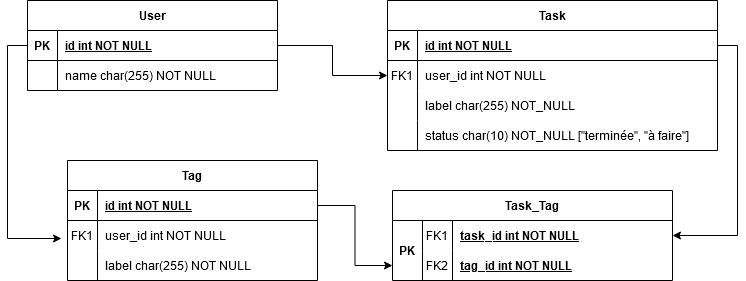

The diagram above was exported from draw.io. Its source (the exported page's mxGraphModel, read from the mxfile embedded in the PNG):
<mxGraphModel dx="1416" dy="757" grid="1" gridSize="10" guides="1" tooltips="1" connect="1" arrows="1" fold="1" page="1" pageScale="1" pageWidth="850" pageHeight="1100" math="0" shadow="0" extFonts="Permanent Marker^https://fonts.googleapis.com/css?family=Permanent+Marker">
  <root>
    <mxCell id="0" />
    <mxCell id="1" parent="0" />
    <mxCell id="C-vyLk0tnHw3VtMMgP7b-23" value="User" style="shape=table;startSize=30;container=1;collapsible=1;childLayout=tableLayout;fixedRows=1;rowLines=0;fontStyle=1;align=center;resizeLast=1;" parent="1" vertex="1">
      <mxGeometry x="60" y="70" width="250" height="90" as="geometry" />
    </mxCell>
    <mxCell id="C-vyLk0tnHw3VtMMgP7b-24" value="" style="shape=partialRectangle;collapsible=0;dropTarget=0;pointerEvents=0;fillColor=none;points=[[0,0.5],[1,0.5]];portConstraint=eastwest;top=0;left=0;right=0;bottom=1;" parent="C-vyLk0tnHw3VtMMgP7b-23" vertex="1">
      <mxGeometry y="30" width="250" height="30" as="geometry" />
    </mxCell>
    <mxCell id="C-vyLk0tnHw3VtMMgP7b-25" value="PK" style="shape=partialRectangle;overflow=hidden;connectable=0;fillColor=none;top=0;left=0;bottom=0;right=0;fontStyle=1;" parent="C-vyLk0tnHw3VtMMgP7b-24" vertex="1">
      <mxGeometry width="30" height="30" as="geometry">
        <mxRectangle width="30" height="30" as="alternateBounds" />
      </mxGeometry>
    </mxCell>
    <mxCell id="C-vyLk0tnHw3VtMMgP7b-26" value="id int NOT NULL " style="shape=partialRectangle;overflow=hidden;connectable=0;fillColor=none;top=0;left=0;bottom=0;right=0;align=left;spacingLeft=6;fontStyle=5;" parent="C-vyLk0tnHw3VtMMgP7b-24" vertex="1">
      <mxGeometry x="30" width="220" height="30" as="geometry">
        <mxRectangle width="220" height="30" as="alternateBounds" />
      </mxGeometry>
    </mxCell>
    <mxCell id="C-vyLk0tnHw3VtMMgP7b-27" value="" style="shape=partialRectangle;collapsible=0;dropTarget=0;pointerEvents=0;fillColor=none;points=[[0,0.5],[1,0.5]];portConstraint=eastwest;top=0;left=0;right=0;bottom=0;" parent="C-vyLk0tnHw3VtMMgP7b-23" vertex="1">
      <mxGeometry y="60" width="250" height="30" as="geometry" />
    </mxCell>
    <mxCell id="C-vyLk0tnHw3VtMMgP7b-28" value="" style="shape=partialRectangle;overflow=hidden;connectable=0;fillColor=none;top=0;left=0;bottom=0;right=0;" parent="C-vyLk0tnHw3VtMMgP7b-27" vertex="1">
      <mxGeometry width="30" height="30" as="geometry">
        <mxRectangle width="30" height="30" as="alternateBounds" />
      </mxGeometry>
    </mxCell>
    <mxCell id="C-vyLk0tnHw3VtMMgP7b-29" value="name char(255) NOT NULL" style="shape=partialRectangle;overflow=hidden;connectable=0;fillColor=none;top=0;left=0;bottom=0;right=0;align=left;spacingLeft=6;" parent="C-vyLk0tnHw3VtMMgP7b-27" vertex="1">
      <mxGeometry x="30" width="220" height="30" as="geometry">
        <mxRectangle width="220" height="30" as="alternateBounds" />
      </mxGeometry>
    </mxCell>
    <mxCell id="5XlUvtiglsFTXDrucM6v-8" style="edgeStyle=orthogonalEdgeStyle;rounded=0;orthogonalLoop=1;jettySize=auto;html=1;exitX=0;exitY=0.5;exitDx=0;exitDy=0;entryX=-0.024;entryY=0.6;entryDx=0;entryDy=0;entryPerimeter=0;" edge="1" parent="1" source="C-vyLk0tnHw3VtMMgP7b-24" target="5XlUvtiglsFTXDrucM6v-21">
      <mxGeometry relative="1" as="geometry">
        <mxPoint x="220" y="398.5" as="targetPoint" />
      </mxGeometry>
    </mxCell>
    <mxCell id="5XlUvtiglsFTXDrucM6v-9" style="edgeStyle=orthogonalEdgeStyle;rounded=0;orthogonalLoop=1;jettySize=auto;html=1;exitX=1;exitY=0.5;exitDx=0;exitDy=0;entryX=0;entryY=0.5;entryDx=0;entryDy=0;" edge="1" parent="1" source="C-vyLk0tnHw3VtMMgP7b-24" target="C-vyLk0tnHw3VtMMgP7b-6">
      <mxGeometry relative="1" as="geometry" />
    </mxCell>
    <mxCell id="C-vyLk0tnHw3VtMMgP7b-2" value="Task" style="shape=table;startSize=30;container=1;collapsible=1;childLayout=tableLayout;fixedRows=1;rowLines=0;fontStyle=1;align=center;resizeLast=1;" parent="1" vertex="1">
      <mxGeometry x="420" y="70" width="330" height="150" as="geometry" />
    </mxCell>
    <mxCell id="C-vyLk0tnHw3VtMMgP7b-3" value="" style="shape=partialRectangle;collapsible=0;dropTarget=0;pointerEvents=0;fillColor=none;points=[[0,0.5],[1,0.5]];portConstraint=eastwest;top=0;left=0;right=0;bottom=1;" parent="C-vyLk0tnHw3VtMMgP7b-2" vertex="1">
      <mxGeometry y="30" width="330" height="30" as="geometry" />
    </mxCell>
    <mxCell id="C-vyLk0tnHw3VtMMgP7b-4" value="PK" style="shape=partialRectangle;overflow=hidden;connectable=0;fillColor=none;top=0;left=0;bottom=0;right=0;fontStyle=1;" parent="C-vyLk0tnHw3VtMMgP7b-3" vertex="1">
      <mxGeometry width="30" height="30" as="geometry">
        <mxRectangle width="30" height="30" as="alternateBounds" />
      </mxGeometry>
    </mxCell>
    <mxCell id="C-vyLk0tnHw3VtMMgP7b-5" value="id int NOT NULL " style="shape=partialRectangle;overflow=hidden;connectable=0;fillColor=none;top=0;left=0;bottom=0;right=0;align=left;spacingLeft=6;fontStyle=5;" parent="C-vyLk0tnHw3VtMMgP7b-3" vertex="1">
      <mxGeometry x="30" width="300" height="30" as="geometry">
        <mxRectangle width="300" height="30" as="alternateBounds" />
      </mxGeometry>
    </mxCell>
    <mxCell id="C-vyLk0tnHw3VtMMgP7b-6" value="" style="shape=partialRectangle;collapsible=0;dropTarget=0;pointerEvents=0;fillColor=none;points=[[0,0.5],[1,0.5]];portConstraint=eastwest;top=0;left=0;right=0;bottom=0;" parent="C-vyLk0tnHw3VtMMgP7b-2" vertex="1">
      <mxGeometry y="60" width="330" height="30" as="geometry" />
    </mxCell>
    <mxCell id="C-vyLk0tnHw3VtMMgP7b-7" value="FK1" style="shape=partialRectangle;overflow=hidden;connectable=0;fillColor=none;top=0;left=0;bottom=0;right=0;" parent="C-vyLk0tnHw3VtMMgP7b-6" vertex="1">
      <mxGeometry width="30" height="30" as="geometry">
        <mxRectangle width="30" height="30" as="alternateBounds" />
      </mxGeometry>
    </mxCell>
    <mxCell id="C-vyLk0tnHw3VtMMgP7b-8" value="user_id int NOT NULL" style="shape=partialRectangle;overflow=hidden;connectable=0;fillColor=none;top=0;left=0;bottom=0;right=0;align=left;spacingLeft=6;" parent="C-vyLk0tnHw3VtMMgP7b-6" vertex="1">
      <mxGeometry x="30" width="300" height="30" as="geometry">
        <mxRectangle width="300" height="30" as="alternateBounds" />
      </mxGeometry>
    </mxCell>
    <mxCell id="C-vyLk0tnHw3VtMMgP7b-9" value="" style="shape=partialRectangle;collapsible=0;dropTarget=0;pointerEvents=0;fillColor=none;points=[[0,0.5],[1,0.5]];portConstraint=eastwest;top=0;left=0;right=0;bottom=0;" parent="C-vyLk0tnHw3VtMMgP7b-2" vertex="1">
      <mxGeometry y="90" width="330" height="30" as="geometry" />
    </mxCell>
    <mxCell id="C-vyLk0tnHw3VtMMgP7b-10" value="" style="shape=partialRectangle;overflow=hidden;connectable=0;fillColor=none;top=0;left=0;bottom=0;right=0;" parent="C-vyLk0tnHw3VtMMgP7b-9" vertex="1">
      <mxGeometry width="30" height="30" as="geometry">
        <mxRectangle width="30" height="30" as="alternateBounds" />
      </mxGeometry>
    </mxCell>
    <mxCell id="C-vyLk0tnHw3VtMMgP7b-11" value="label char(255) NOT_NULL" style="shape=partialRectangle;overflow=hidden;connectable=0;fillColor=none;top=0;left=0;bottom=0;right=0;align=left;spacingLeft=6;" parent="C-vyLk0tnHw3VtMMgP7b-9" vertex="1">
      <mxGeometry x="30" width="300" height="30" as="geometry">
        <mxRectangle width="300" height="30" as="alternateBounds" />
      </mxGeometry>
    </mxCell>
    <mxCell id="5XlUvtiglsFTXDrucM6v-77" style="shape=partialRectangle;collapsible=0;dropTarget=0;pointerEvents=0;fillColor=none;points=[[0,0.5],[1,0.5]];portConstraint=eastwest;top=0;left=0;right=0;bottom=0;" vertex="1" parent="C-vyLk0tnHw3VtMMgP7b-2">
      <mxGeometry y="120" width="330" height="30" as="geometry" />
    </mxCell>
    <mxCell id="5XlUvtiglsFTXDrucM6v-78" style="shape=partialRectangle;overflow=hidden;connectable=0;fillColor=none;top=0;left=0;bottom=0;right=0;" vertex="1" parent="5XlUvtiglsFTXDrucM6v-77">
      <mxGeometry width="30" height="30" as="geometry">
        <mxRectangle width="30" height="30" as="alternateBounds" />
      </mxGeometry>
    </mxCell>
    <mxCell id="5XlUvtiglsFTXDrucM6v-79" value="status char(10) NOT_NULL [&quot;terminée&quot;, &quot;à faire&quot;]" style="shape=partialRectangle;overflow=hidden;connectable=0;fillColor=none;top=0;left=0;bottom=0;right=0;align=left;spacingLeft=6;" vertex="1" parent="5XlUvtiglsFTXDrucM6v-77">
      <mxGeometry x="30" width="300" height="30" as="geometry">
        <mxRectangle width="300" height="30" as="alternateBounds" />
      </mxGeometry>
    </mxCell>
    <mxCell id="5XlUvtiglsFTXDrucM6v-17" value="Tag" style="shape=table;startSize=30;container=1;collapsible=1;childLayout=tableLayout;fixedRows=1;rowLines=0;fontStyle=1;align=center;resizeLast=1;" vertex="1" parent="1">
      <mxGeometry x="100" y="230" width="250" height="120" as="geometry" />
    </mxCell>
    <mxCell id="5XlUvtiglsFTXDrucM6v-18" value="" style="shape=partialRectangle;collapsible=0;dropTarget=0;pointerEvents=0;fillColor=none;points=[[0,0.5],[1,0.5]];portConstraint=eastwest;top=0;left=0;right=0;bottom=1;" vertex="1" parent="5XlUvtiglsFTXDrucM6v-17">
      <mxGeometry y="30" width="250" height="30" as="geometry" />
    </mxCell>
    <mxCell id="5XlUvtiglsFTXDrucM6v-19" value="PK" style="shape=partialRectangle;overflow=hidden;connectable=0;fillColor=none;top=0;left=0;bottom=0;right=0;fontStyle=1;" vertex="1" parent="5XlUvtiglsFTXDrucM6v-18">
      <mxGeometry width="30" height="30" as="geometry">
        <mxRectangle width="30" height="30" as="alternateBounds" />
      </mxGeometry>
    </mxCell>
    <mxCell id="5XlUvtiglsFTXDrucM6v-20" value="id int NOT NULL " style="shape=partialRectangle;overflow=hidden;connectable=0;fillColor=none;top=0;left=0;bottom=0;right=0;align=left;spacingLeft=6;fontStyle=5;" vertex="1" parent="5XlUvtiglsFTXDrucM6v-18">
      <mxGeometry x="30" width="220" height="30" as="geometry">
        <mxRectangle width="220" height="30" as="alternateBounds" />
      </mxGeometry>
    </mxCell>
    <mxCell id="5XlUvtiglsFTXDrucM6v-21" value="" style="shape=partialRectangle;collapsible=0;dropTarget=0;pointerEvents=0;fillColor=none;points=[[0,0.5],[1,0.5]];portConstraint=eastwest;top=0;left=0;right=0;bottom=0;" vertex="1" parent="5XlUvtiglsFTXDrucM6v-17">
      <mxGeometry y="60" width="250" height="30" as="geometry" />
    </mxCell>
    <mxCell id="5XlUvtiglsFTXDrucM6v-22" value="FK1" style="shape=partialRectangle;overflow=hidden;connectable=0;fillColor=none;top=0;left=0;bottom=0;right=0;" vertex="1" parent="5XlUvtiglsFTXDrucM6v-21">
      <mxGeometry width="30" height="30" as="geometry">
        <mxRectangle width="30" height="30" as="alternateBounds" />
      </mxGeometry>
    </mxCell>
    <mxCell id="5XlUvtiglsFTXDrucM6v-23" value="user_id int NOT NULL" style="shape=partialRectangle;overflow=hidden;connectable=0;fillColor=none;top=0;left=0;bottom=0;right=0;align=left;spacingLeft=6;" vertex="1" parent="5XlUvtiglsFTXDrucM6v-21">
      <mxGeometry x="30" width="220" height="30" as="geometry">
        <mxRectangle width="220" height="30" as="alternateBounds" />
      </mxGeometry>
    </mxCell>
    <mxCell id="5XlUvtiglsFTXDrucM6v-24" value="" style="shape=partialRectangle;collapsible=0;dropTarget=0;pointerEvents=0;fillColor=none;points=[[0,0.5],[1,0.5]];portConstraint=eastwest;top=0;left=0;right=0;bottom=0;" vertex="1" parent="5XlUvtiglsFTXDrucM6v-17">
      <mxGeometry y="90" width="250" height="30" as="geometry" />
    </mxCell>
    <mxCell id="5XlUvtiglsFTXDrucM6v-25" value="" style="shape=partialRectangle;overflow=hidden;connectable=0;fillColor=none;top=0;left=0;bottom=0;right=0;" vertex="1" parent="5XlUvtiglsFTXDrucM6v-24">
      <mxGeometry width="30" height="30" as="geometry">
        <mxRectangle width="30" height="30" as="alternateBounds" />
      </mxGeometry>
    </mxCell>
    <mxCell id="5XlUvtiglsFTXDrucM6v-26" value="label char(255) NOT NULL" style="shape=partialRectangle;overflow=hidden;connectable=0;fillColor=none;top=0;left=0;bottom=0;right=0;align=left;spacingLeft=6;" vertex="1" parent="5XlUvtiglsFTXDrucM6v-24">
      <mxGeometry x="30" width="220" height="30" as="geometry">
        <mxRectangle width="220" height="30" as="alternateBounds" />
      </mxGeometry>
    </mxCell>
    <mxCell id="5XlUvtiglsFTXDrucM6v-60" value="Task_Tag" style="shape=table;startSize=30;container=1;collapsible=1;childLayout=tableLayout;fixedRows=1;rowLines=0;fontStyle=1;align=center;resizeLast=1;" vertex="1" parent="1">
      <mxGeometry x="425" y="260" width="280" height="90" as="geometry" />
    </mxCell>
    <mxCell id="5XlUvtiglsFTXDrucM6v-64" value="" style="shape=partialRectangle;collapsible=0;dropTarget=0;pointerEvents=0;fillColor=none;points=[[0,0.5],[1,0.5]];portConstraint=eastwest;top=0;left=0;right=0;bottom=0;" vertex="1" parent="5XlUvtiglsFTXDrucM6v-60">
      <mxGeometry y="30" width="280" height="30" as="geometry" />
    </mxCell>
    <mxCell id="5XlUvtiglsFTXDrucM6v-72" value="PK" style="shape=partialRectangle;overflow=hidden;connectable=0;fillColor=none;top=0;left=0;bottom=0;right=0;rowspan=2;colspan=1;fontStyle=1" vertex="1" parent="5XlUvtiglsFTXDrucM6v-64">
      <mxGeometry width="30" height="60" as="geometry">
        <mxRectangle width="30" height="30" as="alternateBounds" />
      </mxGeometry>
    </mxCell>
    <mxCell id="5XlUvtiglsFTXDrucM6v-65" value="FK1" style="shape=partialRectangle;overflow=hidden;connectable=0;fillColor=none;top=0;left=0;bottom=0;right=0;" vertex="1" parent="5XlUvtiglsFTXDrucM6v-64">
      <mxGeometry x="30" width="30" height="30" as="geometry">
        <mxRectangle width="30" height="30" as="alternateBounds" />
      </mxGeometry>
    </mxCell>
    <mxCell id="5XlUvtiglsFTXDrucM6v-66" value="task_id int NOT NULL" style="shape=partialRectangle;overflow=hidden;connectable=0;fillColor=none;top=0;left=0;bottom=0;right=0;align=left;spacingLeft=6;fontStyle=5" vertex="1" parent="5XlUvtiglsFTXDrucM6v-64">
      <mxGeometry x="60" width="220" height="30" as="geometry">
        <mxRectangle width="220" height="30" as="alternateBounds" />
      </mxGeometry>
    </mxCell>
    <mxCell id="5XlUvtiglsFTXDrucM6v-67" value="" style="shape=partialRectangle;collapsible=0;dropTarget=0;pointerEvents=0;fillColor=none;points=[[0,0.5],[1,0.5]];portConstraint=eastwest;top=0;left=0;right=0;bottom=0;" vertex="1" parent="5XlUvtiglsFTXDrucM6v-60">
      <mxGeometry y="60" width="280" height="30" as="geometry" />
    </mxCell>
    <mxCell id="5XlUvtiglsFTXDrucM6v-68" value="FK2" style="shape=partialRectangle;overflow=hidden;connectable=0;fillColor=none;top=0;left=0;bottom=0;right=0;" vertex="1" parent="5XlUvtiglsFTXDrucM6v-67">
      <mxGeometry x="30" width="30" height="30" as="geometry">
        <mxRectangle width="30" height="30" as="alternateBounds" />
      </mxGeometry>
    </mxCell>
    <mxCell id="5XlUvtiglsFTXDrucM6v-69" value="tag_id int NOT NULL" style="shape=partialRectangle;overflow=hidden;connectable=0;fillColor=none;top=0;left=0;bottom=0;right=0;align=left;spacingLeft=6;fontStyle=5" vertex="1" parent="5XlUvtiglsFTXDrucM6v-67">
      <mxGeometry x="60" width="220" height="30" as="geometry">
        <mxRectangle width="220" height="30" as="alternateBounds" />
      </mxGeometry>
    </mxCell>
    <mxCell id="5XlUvtiglsFTXDrucM6v-70" style="edgeStyle=orthogonalEdgeStyle;rounded=0;orthogonalLoop=1;jettySize=auto;html=1;exitX=1;exitY=0.5;exitDx=0;exitDy=0;entryX=1;entryY=0.5;entryDx=0;entryDy=0;" edge="1" parent="1" source="C-vyLk0tnHw3VtMMgP7b-3" target="5XlUvtiglsFTXDrucM6v-60">
      <mxGeometry relative="1" as="geometry" />
    </mxCell>
    <mxCell id="5XlUvtiglsFTXDrucM6v-71" style="edgeStyle=orthogonalEdgeStyle;rounded=0;orthogonalLoop=1;jettySize=auto;html=1;exitX=1;exitY=0.5;exitDx=0;exitDy=0;entryX=0;entryY=0.5;entryDx=0;entryDy=0;" edge="1" parent="1" source="5XlUvtiglsFTXDrucM6v-18" target="5XlUvtiglsFTXDrucM6v-67">
      <mxGeometry relative="1" as="geometry" />
    </mxCell>
  </root>
</mxGraphModel>